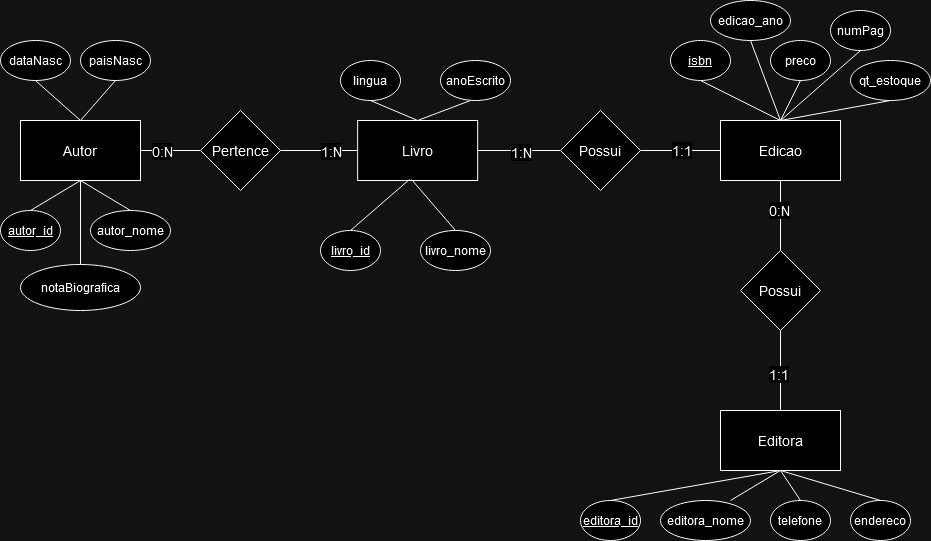

The diagram above was exported from draw.io. Its source (the exported page's mxGraphModel, read from the mxfile embedded in the PNG):
<mxGraphModel dx="1032" dy="773" grid="1" gridSize="10" guides="1" tooltips="1" connect="1" arrows="1" fold="1" page="1" pageScale="1" pageWidth="1169" pageHeight="827" math="0" shadow="0">
  <root>
    <mxCell id="0" />
    <mxCell id="1" parent="0" />
    <mxCell id="YmotX09MLWKcPg4I2rt--8" style="rounded=0;orthogonalLoop=1;jettySize=auto;html=1;exitX=1;exitY=0.5;exitDx=0;exitDy=0;entryX=0;entryY=0.5;entryDx=0;entryDy=0;endArrow=none;endFill=0;fontSize=14;arcSize=14;" parent="1" source="YmotX09MLWKcPg4I2rt--1" target="YmotX09MLWKcPg4I2rt--6" edge="1">
      <mxGeometry relative="1" as="geometry" />
    </mxCell>
    <mxCell id="YmotX09MLWKcPg4I2rt--9" value="0:N" style="edgeLabel;html=1;align=center;verticalAlign=middle;resizable=0;points=[];fontSize=14;arcSize=14;" parent="YmotX09MLWKcPg4I2rt--8" connectable="0" vertex="1">
      <mxGeometry x="-0.5793" relative="1" as="geometry">
        <mxPoint x="8" as="offset" />
      </mxGeometry>
    </mxCell>
    <mxCell id="YmotX09MLWKcPg4I2rt--1" value="Autor" style="rounded=0;whiteSpace=wrap;html=1;fontSize=14;arcSize=14;" parent="1" vertex="1">
      <mxGeometry x="60" y="270" width="120" height="60" as="geometry" />
    </mxCell>
    <mxCell id="YmotX09MLWKcPg4I2rt--3" value="Livro" style="rounded=0;whiteSpace=wrap;html=1;fontSize=14;arcSize=14;" parent="1" vertex="1">
      <mxGeometry x="397.14" y="270" width="120" height="60" as="geometry" />
    </mxCell>
    <mxCell id="YmotX09MLWKcPg4I2rt--4" value="Edicao" style="rounded=0;whiteSpace=wrap;html=1;fontSize=14;arcSize=14;" parent="1" vertex="1">
      <mxGeometry x="760" y="270" width="120" height="60" as="geometry" />
    </mxCell>
    <mxCell id="YmotX09MLWKcPg4I2rt--5" value="Editora" style="rounded=0;whiteSpace=wrap;html=1;fontSize=14;arcSize=14;" parent="1" vertex="1">
      <mxGeometry x="760" y="560" width="120" height="60" as="geometry" />
    </mxCell>
    <mxCell id="YmotX09MLWKcPg4I2rt--10" style="edgeStyle=orthogonalEdgeStyle;rounded=0;orthogonalLoop=1;jettySize=auto;html=1;exitX=1;exitY=0.5;exitDx=0;exitDy=0;entryX=0;entryY=0.5;entryDx=0;entryDy=0;endArrow=none;endFill=0;fontSize=14;arcSize=14;" parent="1" source="YmotX09MLWKcPg4I2rt--6" target="YmotX09MLWKcPg4I2rt--3" edge="1">
      <mxGeometry relative="1" as="geometry" />
    </mxCell>
    <mxCell id="YmotX09MLWKcPg4I2rt--11" value="1:N" style="edgeLabel;html=1;align=center;verticalAlign=middle;resizable=0;points=[];fontSize=14;arcSize=14;" parent="YmotX09MLWKcPg4I2rt--10" connectable="0" vertex="1">
      <mxGeometry x="0.2943" y="-1" relative="1" as="geometry">
        <mxPoint y="-1" as="offset" />
      </mxGeometry>
    </mxCell>
    <mxCell id="YmotX09MLWKcPg4I2rt--6" value="Pertence" style="rhombus;whiteSpace=wrap;html=1;fontSize=14;arcSize=14;" parent="1" vertex="1">
      <mxGeometry x="240" y="260" width="80" height="80" as="geometry" />
    </mxCell>
    <mxCell id="YmotX09MLWKcPg4I2rt--16" value="" style="edgeStyle=orthogonalEdgeStyle;rounded=0;orthogonalLoop=1;jettySize=auto;html=1;endArrow=none;endFill=0;fontSize=14;arcSize=14;" parent="1" source="YmotX09MLWKcPg4I2rt--15" target="YmotX09MLWKcPg4I2rt--3" edge="1">
      <mxGeometry relative="1" as="geometry" />
    </mxCell>
    <mxCell id="YmotX09MLWKcPg4I2rt--21" value="1:N" style="edgeLabel;html=1;align=center;verticalAlign=middle;resizable=0;points=[];fontSize=14;arcSize=14;" parent="YmotX09MLWKcPg4I2rt--16" connectable="0" vertex="1">
      <mxGeometry x="-0.03" y="1" relative="1" as="geometry">
        <mxPoint as="offset" />
      </mxGeometry>
    </mxCell>
    <mxCell id="YmotX09MLWKcPg4I2rt--17" value="" style="edgeStyle=orthogonalEdgeStyle;rounded=0;orthogonalLoop=1;jettySize=auto;html=1;fontSize=14;arcSize=14;endArrow=none;endFill=0;" parent="1" source="YmotX09MLWKcPg4I2rt--15" target="YmotX09MLWKcPg4I2rt--4" edge="1">
      <mxGeometry relative="1" as="geometry" />
    </mxCell>
    <mxCell id="YmotX09MLWKcPg4I2rt--22" value="1:1" style="edgeLabel;html=1;align=center;verticalAlign=middle;resizable=0;points=[];fontSize=14;arcSize=14;" parent="YmotX09MLWKcPg4I2rt--17" connectable="0" vertex="1">
      <mxGeometry y="1" relative="1" as="geometry">
        <mxPoint as="offset" />
      </mxGeometry>
    </mxCell>
    <mxCell id="YmotX09MLWKcPg4I2rt--15" value="Possui" style="rhombus;whiteSpace=wrap;html=1;fontSize=14;arcSize=14;" parent="1" vertex="1">
      <mxGeometry x="600" y="260" width="80" height="80" as="geometry" />
    </mxCell>
    <mxCell id="YmotX09MLWKcPg4I2rt--19" value="" style="edgeStyle=orthogonalEdgeStyle;rounded=0;orthogonalLoop=1;jettySize=auto;html=1;fontSize=14;arcSize=14;endArrow=none;endFill=0;" parent="1" source="YmotX09MLWKcPg4I2rt--18" target="YmotX09MLWKcPg4I2rt--4" edge="1">
      <mxGeometry relative="1" as="geometry" />
    </mxCell>
    <mxCell id="YmotX09MLWKcPg4I2rt--23" value="0:N" style="edgeLabel;html=1;align=center;verticalAlign=middle;resizable=0;points=[];fontSize=14;arcSize=14;" parent="YmotX09MLWKcPg4I2rt--19" connectable="0" vertex="1">
      <mxGeometry x="0.1619" y="2" relative="1" as="geometry">
        <mxPoint as="offset" />
      </mxGeometry>
    </mxCell>
    <mxCell id="YmotX09MLWKcPg4I2rt--20" value="" style="edgeStyle=orthogonalEdgeStyle;rounded=0;orthogonalLoop=1;jettySize=auto;html=1;fontSize=14;arcSize=14;endArrow=none;endFill=0;" parent="1" source="YmotX09MLWKcPg4I2rt--18" target="YmotX09MLWKcPg4I2rt--5" edge="1">
      <mxGeometry relative="1" as="geometry" />
    </mxCell>
    <mxCell id="YmotX09MLWKcPg4I2rt--25" value="1:1" style="edgeLabel;html=1;align=center;verticalAlign=middle;resizable=0;points=[];fontSize=14;arcSize=14;" parent="YmotX09MLWKcPg4I2rt--20" connectable="0" vertex="1">
      <mxGeometry x="0.075" y="-3" relative="1" as="geometry">
        <mxPoint as="offset" />
      </mxGeometry>
    </mxCell>
    <mxCell id="YmotX09MLWKcPg4I2rt--18" value="Possui" style="rhombus;whiteSpace=wrap;html=1;fontSize=14;arcSize=14;" parent="1" vertex="1">
      <mxGeometry x="780" y="400" width="80" height="80" as="geometry" />
    </mxCell>
    <mxCell id="YmotX09MLWKcPg4I2rt--26" value="&lt;u&gt;editora_id&lt;/u&gt;" style="ellipse;whiteSpace=wrap;html=1;" parent="1" vertex="1">
      <mxGeometry x="620" y="650" width="60" height="40" as="geometry" />
    </mxCell>
    <mxCell id="YmotX09MLWKcPg4I2rt--27" value="editora_nome" style="ellipse;whiteSpace=wrap;html=1;" parent="1" vertex="1">
      <mxGeometry x="700" y="650" width="90" height="40" as="geometry" />
    </mxCell>
    <mxCell id="YmotX09MLWKcPg4I2rt--28" value="telefone" style="ellipse;whiteSpace=wrap;html=1;" parent="1" vertex="1">
      <mxGeometry x="810" y="650" width="60" height="40" as="geometry" />
    </mxCell>
    <mxCell id="YmotX09MLWKcPg4I2rt--30" value="endereco" style="ellipse;whiteSpace=wrap;html=1;" parent="1" vertex="1">
      <mxGeometry x="890" y="650" width="60" height="40" as="geometry" />
    </mxCell>
    <mxCell id="YmotX09MLWKcPg4I2rt--31" value="" style="endArrow=none;html=1;rounded=0;entryX=0.5;entryY=1;entryDx=0;entryDy=0;exitX=0.5;exitY=0;exitDx=0;exitDy=0;" parent="1" source="YmotX09MLWKcPg4I2rt--26" target="YmotX09MLWKcPg4I2rt--5" edge="1">
      <mxGeometry width="50" height="50" relative="1" as="geometry">
        <mxPoint x="710" y="490" as="sourcePoint" />
        <mxPoint x="760" y="440" as="targetPoint" />
      </mxGeometry>
    </mxCell>
    <mxCell id="YmotX09MLWKcPg4I2rt--32" value="" style="endArrow=none;html=1;rounded=0;entryX=0.5;entryY=1;entryDx=0;entryDy=0;" parent="1" target="YmotX09MLWKcPg4I2rt--5" edge="1">
      <mxGeometry width="50" height="50" relative="1" as="geometry">
        <mxPoint x="770" y="650" as="sourcePoint" />
        <mxPoint x="800" y="620" as="targetPoint" />
      </mxGeometry>
    </mxCell>
    <mxCell id="YmotX09MLWKcPg4I2rt--33" value="" style="endArrow=none;html=1;rounded=0;exitX=0.5;exitY=0;exitDx=0;exitDy=0;entryX=0.5;entryY=1;entryDx=0;entryDy=0;" parent="1" source="YmotX09MLWKcPg4I2rt--28" target="YmotX09MLWKcPg4I2rt--5" edge="1">
      <mxGeometry width="50" height="50" relative="1" as="geometry">
        <mxPoint x="780" y="660" as="sourcePoint" />
        <mxPoint x="810" y="630" as="targetPoint" />
      </mxGeometry>
    </mxCell>
    <mxCell id="YmotX09MLWKcPg4I2rt--34" value="" style="endArrow=none;html=1;rounded=0;entryX=0.5;entryY=1;entryDx=0;entryDy=0;exitX=0.5;exitY=0;exitDx=0;exitDy=0;" parent="1" source="YmotX09MLWKcPg4I2rt--30" target="YmotX09MLWKcPg4I2rt--5" edge="1">
      <mxGeometry width="50" height="50" relative="1" as="geometry">
        <mxPoint x="790" y="670" as="sourcePoint" />
        <mxPoint x="820" y="640" as="targetPoint" />
      </mxGeometry>
    </mxCell>
    <mxCell id="YmotX09MLWKcPg4I2rt--35" value="&lt;u&gt;isbn&lt;/u&gt;" style="ellipse;whiteSpace=wrap;html=1;" parent="1" vertex="1">
      <mxGeometry x="710" y="190" width="60" height="40" as="geometry" />
    </mxCell>
    <mxCell id="YmotX09MLWKcPg4I2rt--36" value="edicao_ano" style="ellipse;whiteSpace=wrap;html=1;" parent="1" vertex="1">
      <mxGeometry x="750" y="150" width="80" height="40" as="geometry" />
    </mxCell>
    <mxCell id="YmotX09MLWKcPg4I2rt--38" value="preco" style="ellipse;whiteSpace=wrap;html=1;" parent="1" vertex="1">
      <mxGeometry x="810" y="190" width="60" height="40" as="geometry" />
    </mxCell>
    <mxCell id="YmotX09MLWKcPg4I2rt--39" value="qt_estoque" style="ellipse;whiteSpace=wrap;html=1;" parent="1" vertex="1">
      <mxGeometry x="890" y="210" width="80" height="40" as="geometry" />
    </mxCell>
    <mxCell id="YmotX09MLWKcPg4I2rt--40" value="numPag" style="ellipse;whiteSpace=wrap;html=1;" parent="1" vertex="1">
      <mxGeometry x="870" y="160" width="60" height="40" as="geometry" />
    </mxCell>
    <mxCell id="YmotX09MLWKcPg4I2rt--42" value="&lt;u&gt;autor_id&lt;/u&gt;" style="ellipse;whiteSpace=wrap;html=1;" parent="1" vertex="1">
      <mxGeometry x="40" y="360" width="60" height="40" as="geometry" />
    </mxCell>
    <mxCell id="YmotX09MLWKcPg4I2rt--44" value="autor_nome" style="ellipse;whiteSpace=wrap;html=1;" parent="1" vertex="1">
      <mxGeometry x="130" y="360" width="80" height="40" as="geometry" />
    </mxCell>
    <mxCell id="YmotX09MLWKcPg4I2rt--45" value="dataNasc" style="ellipse;whiteSpace=wrap;html=1;" parent="1" vertex="1">
      <mxGeometry x="40" y="190" width="70" height="40" as="geometry" />
    </mxCell>
    <mxCell id="YmotX09MLWKcPg4I2rt--46" value="paisNasc" style="ellipse;whiteSpace=wrap;html=1;" parent="1" vertex="1">
      <mxGeometry x="120" y="190" width="70" height="40" as="geometry" />
    </mxCell>
    <mxCell id="YmotX09MLWKcPg4I2rt--47" value="notaBiografica" style="ellipse;whiteSpace=wrap;html=1;" parent="1" vertex="1">
      <mxGeometry x="60" y="414" width="120" height="46" as="geometry" />
    </mxCell>
    <mxCell id="YmotX09MLWKcPg4I2rt--48" value="" style="endArrow=none;html=1;rounded=0;entryX=0.5;entryY=1;entryDx=0;entryDy=0;exitX=0.5;exitY=0;exitDx=0;exitDy=0;" parent="1" source="YmotX09MLWKcPg4I2rt--44" target="YmotX09MLWKcPg4I2rt--1" edge="1">
      <mxGeometry width="50" height="50" relative="1" as="geometry">
        <mxPoint x="260" y="440" as="sourcePoint" />
        <mxPoint x="310" y="390" as="targetPoint" />
      </mxGeometry>
    </mxCell>
    <mxCell id="YmotX09MLWKcPg4I2rt--49" value="" style="endArrow=none;html=1;rounded=0;entryX=0.5;entryY=1;entryDx=0;entryDy=0;exitX=0.5;exitY=0;exitDx=0;exitDy=0;" parent="1" source="YmotX09MLWKcPg4I2rt--42" target="YmotX09MLWKcPg4I2rt--1" edge="1">
      <mxGeometry width="50" height="50" relative="1" as="geometry">
        <mxPoint x="270" y="450" as="sourcePoint" />
        <mxPoint x="320" y="400" as="targetPoint" />
      </mxGeometry>
    </mxCell>
    <mxCell id="YmotX09MLWKcPg4I2rt--50" value="" style="endArrow=none;html=1;rounded=0;entryX=0.5;entryY=1;entryDx=0;entryDy=0;exitX=0.5;exitY=0;exitDx=0;exitDy=0;" parent="1" source="YmotX09MLWKcPg4I2rt--47" target="YmotX09MLWKcPg4I2rt--1" edge="1">
      <mxGeometry width="50" height="50" relative="1" as="geometry">
        <mxPoint x="280" y="460" as="sourcePoint" />
        <mxPoint x="330" y="410" as="targetPoint" />
      </mxGeometry>
    </mxCell>
    <mxCell id="YmotX09MLWKcPg4I2rt--51" value="" style="endArrow=none;html=1;rounded=0;entryX=0.5;entryY=1;entryDx=0;entryDy=0;exitX=0.5;exitY=0;exitDx=0;exitDy=0;" parent="1" source="YmotX09MLWKcPg4I2rt--1" target="YmotX09MLWKcPg4I2rt--46" edge="1">
      <mxGeometry width="50" height="50" relative="1" as="geometry">
        <mxPoint x="290" y="470" as="sourcePoint" />
        <mxPoint x="340" y="420" as="targetPoint" />
      </mxGeometry>
    </mxCell>
    <mxCell id="YmotX09MLWKcPg4I2rt--52" value="" style="endArrow=none;html=1;rounded=0;entryX=0.5;entryY=1;entryDx=0;entryDy=0;exitX=0.5;exitY=0;exitDx=0;exitDy=0;" parent="1" source="YmotX09MLWKcPg4I2rt--1" target="YmotX09MLWKcPg4I2rt--45" edge="1">
      <mxGeometry width="50" height="50" relative="1" as="geometry">
        <mxPoint x="300" y="480" as="sourcePoint" />
        <mxPoint x="350" y="430" as="targetPoint" />
      </mxGeometry>
    </mxCell>
    <mxCell id="YmotX09MLWKcPg4I2rt--53" value="" style="endArrow=none;html=1;rounded=0;entryX=0.5;entryY=1;entryDx=0;entryDy=0;exitX=0.5;exitY=0;exitDx=0;exitDy=0;" parent="1" source="YmotX09MLWKcPg4I2rt--4" target="YmotX09MLWKcPg4I2rt--40" edge="1">
      <mxGeometry width="50" height="50" relative="1" as="geometry">
        <mxPoint x="310" y="490" as="sourcePoint" />
        <mxPoint x="360" y="440" as="targetPoint" />
      </mxGeometry>
    </mxCell>
    <mxCell id="YmotX09MLWKcPg4I2rt--54" value="" style="endArrow=none;html=1;rounded=0;entryX=0.5;entryY=1;entryDx=0;entryDy=0;" parent="1" target="YmotX09MLWKcPg4I2rt--38" edge="1">
      <mxGeometry width="50" height="50" relative="1" as="geometry">
        <mxPoint x="820" y="270" as="sourcePoint" />
        <mxPoint x="740" y="360" as="targetPoint" />
      </mxGeometry>
    </mxCell>
    <mxCell id="YmotX09MLWKcPg4I2rt--55" value="" style="endArrow=none;html=1;rounded=0;entryX=0.5;entryY=1;entryDx=0;entryDy=0;exitX=0.5;exitY=0;exitDx=0;exitDy=0;" parent="1" source="YmotX09MLWKcPg4I2rt--4" target="YmotX09MLWKcPg4I2rt--39" edge="1">
      <mxGeometry width="50" height="50" relative="1" as="geometry">
        <mxPoint x="700" y="420" as="sourcePoint" />
        <mxPoint x="750" y="370" as="targetPoint" />
      </mxGeometry>
    </mxCell>
    <mxCell id="YmotX09MLWKcPg4I2rt--56" value="" style="endArrow=none;html=1;rounded=0;entryX=0.5;entryY=1;entryDx=0;entryDy=0;exitX=0.5;exitY=0;exitDx=0;exitDy=0;" parent="1" source="YmotX09MLWKcPg4I2rt--4" target="YmotX09MLWKcPg4I2rt--36" edge="1">
      <mxGeometry width="50" height="50" relative="1" as="geometry">
        <mxPoint x="710" y="430" as="sourcePoint" />
        <mxPoint x="760" y="380" as="targetPoint" />
      </mxGeometry>
    </mxCell>
    <mxCell id="YmotX09MLWKcPg4I2rt--57" value="" style="endArrow=none;html=1;rounded=0;entryX=0.5;entryY=1;entryDx=0;entryDy=0;exitX=0.5;exitY=0;exitDx=0;exitDy=0;" parent="1" source="YmotX09MLWKcPg4I2rt--4" target="YmotX09MLWKcPg4I2rt--35" edge="1">
      <mxGeometry width="50" height="50" relative="1" as="geometry">
        <mxPoint x="720" y="440" as="sourcePoint" />
        <mxPoint x="770" y="390" as="targetPoint" />
      </mxGeometry>
    </mxCell>
    <mxCell id="YmotX09MLWKcPg4I2rt--58" value="&lt;u&gt;livro_id&lt;/u&gt;" style="ellipse;whiteSpace=wrap;html=1;" parent="1" vertex="1">
      <mxGeometry x="360" y="380" width="60" height="40" as="geometry" />
    </mxCell>
    <mxCell id="YmotX09MLWKcPg4I2rt--59" value="livro_nome" style="ellipse;whiteSpace=wrap;html=1;" parent="1" vertex="1">
      <mxGeometry x="460" y="380" width="70" height="40" as="geometry" />
    </mxCell>
    <mxCell id="YmotX09MLWKcPg4I2rt--61" value="lingua" style="ellipse;whiteSpace=wrap;html=1;" parent="1" vertex="1">
      <mxGeometry x="380" y="210" width="60" height="40" as="geometry" />
    </mxCell>
    <mxCell id="YmotX09MLWKcPg4I2rt--62" value="anoEscrito" style="ellipse;whiteSpace=wrap;html=1;" parent="1" vertex="1">
      <mxGeometry x="480" y="210" width="70" height="40" as="geometry" />
    </mxCell>
    <mxCell id="YmotX09MLWKcPg4I2rt--63" value="" style="endArrow=none;html=1;rounded=0;entryX=0.432;entryY=0.983;entryDx=0;entryDy=0;entryPerimeter=0;exitX=0.5;exitY=0;exitDx=0;exitDy=0;" parent="1" source="YmotX09MLWKcPg4I2rt--58" target="YmotX09MLWKcPg4I2rt--3" edge="1">
      <mxGeometry width="50" height="50" relative="1" as="geometry">
        <mxPoint x="360" y="490" as="sourcePoint" />
        <mxPoint x="410" y="440" as="targetPoint" />
      </mxGeometry>
    </mxCell>
    <mxCell id="YmotX09MLWKcPg4I2rt--64" value="" style="endArrow=none;html=1;rounded=0;entryX=0.449;entryY=0.983;entryDx=0;entryDy=0;entryPerimeter=0;exitX=0.5;exitY=0;exitDx=0;exitDy=0;" parent="1" source="YmotX09MLWKcPg4I2rt--59" target="YmotX09MLWKcPg4I2rt--3" edge="1">
      <mxGeometry width="50" height="50" relative="1" as="geometry">
        <mxPoint x="420" y="520" as="sourcePoint" />
        <mxPoint x="470" y="470" as="targetPoint" />
      </mxGeometry>
    </mxCell>
    <mxCell id="YmotX09MLWKcPg4I2rt--65" value="" style="endArrow=none;html=1;rounded=0;entryX=0.5;entryY=0;entryDx=0;entryDy=0;exitX=0.5;exitY=1;exitDx=0;exitDy=0;" parent="1" source="YmotX09MLWKcPg4I2rt--61" target="YmotX09MLWKcPg4I2rt--3" edge="1">
      <mxGeometry width="50" height="50" relative="1" as="geometry">
        <mxPoint x="390" y="550" as="sourcePoint" />
        <mxPoint x="440" y="500" as="targetPoint" />
      </mxGeometry>
    </mxCell>
    <mxCell id="YmotX09MLWKcPg4I2rt--66" value="" style="endArrow=none;html=1;rounded=0;exitX=0.5;exitY=0;exitDx=0;exitDy=0;" parent="1" source="YmotX09MLWKcPg4I2rt--3" edge="1">
      <mxGeometry width="50" height="50" relative="1" as="geometry">
        <mxPoint x="460" y="300" as="sourcePoint" />
        <mxPoint x="510" y="250" as="targetPoint" />
      </mxGeometry>
    </mxCell>
  </root>
</mxGraphModel>